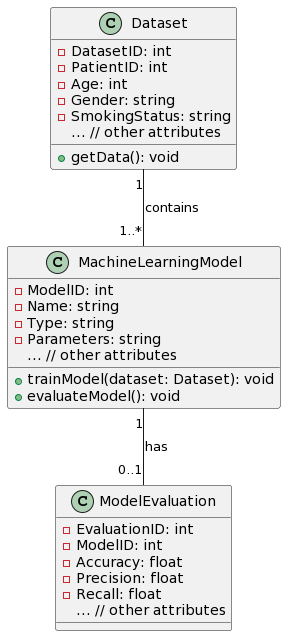

The diagram above was rendered by PlantUML. Its source (embedded in the PNG):
@startuml
class Dataset {
    - DatasetID: int
    - PatientID: int
    - Age: int
    - Gender: string
    - SmokingStatus: string
    ... // other attributes
    + getData(): void
}

class MachineLearningModel {
    - ModelID: int
    - Name: string
    - Type: string
    - Parameters: string
    ... // other attributes
    + trainModel(dataset: Dataset): void
    + evaluateModel(): void
}

class ModelEvaluation {
    - EvaluationID: int
    - ModelID: int
    - Accuracy: float
    - Precision: float
    - Recall: float
    ... // other attributes
}

Dataset "1" -- "1..*" MachineLearningModel: contains
MachineLearningModel "1" -- "0..1" ModelEvaluation: has
@enduml